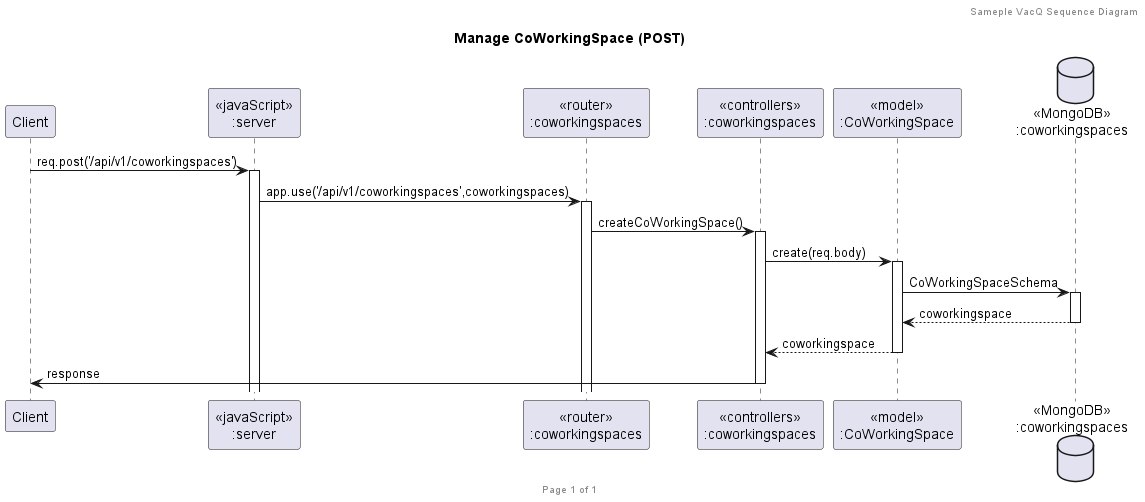

The diagram above was rendered by PlantUML. Its source (embedded in the PNG):
@startuml Manage CoWorkingSpace (POST)

header Sameple VacQ Sequence Diagram
footer Page %page% of %lastpage%
title "Manage CoWorkingSpace (POST)"

participant "Client" as client
participant "<<javaScript>>\n:server" as server
participant "<<router>>\n:coworkingspaces" as routerCWS
participant "<<controllers>>\n:coworkingspaces" as controllersCWS
participant "<<model>>\n:CoWorkingSpace" as modelCWS
database "<<MongoDB>>\n:coworkingspaces" as CWSDatabase

client->server ++:req.post('/api/v1/coworkingspaces')

server->routerCWS ++:app.use('/api/v1/coworkingspaces',coworkingspaces)

routerCWS -> controllersCWS ++:createCoWorkingSpace()

controllersCWS->modelCWS ++:create(req.body)

modelCWS ->CWSDatabase ++: CoWorkingSpaceSchema

CWSDatabase --> modelCWS --: coworkingspace

controllersCWS <-- modelCWS --:coworkingspace

controllersCWS->client --:response

@enduml